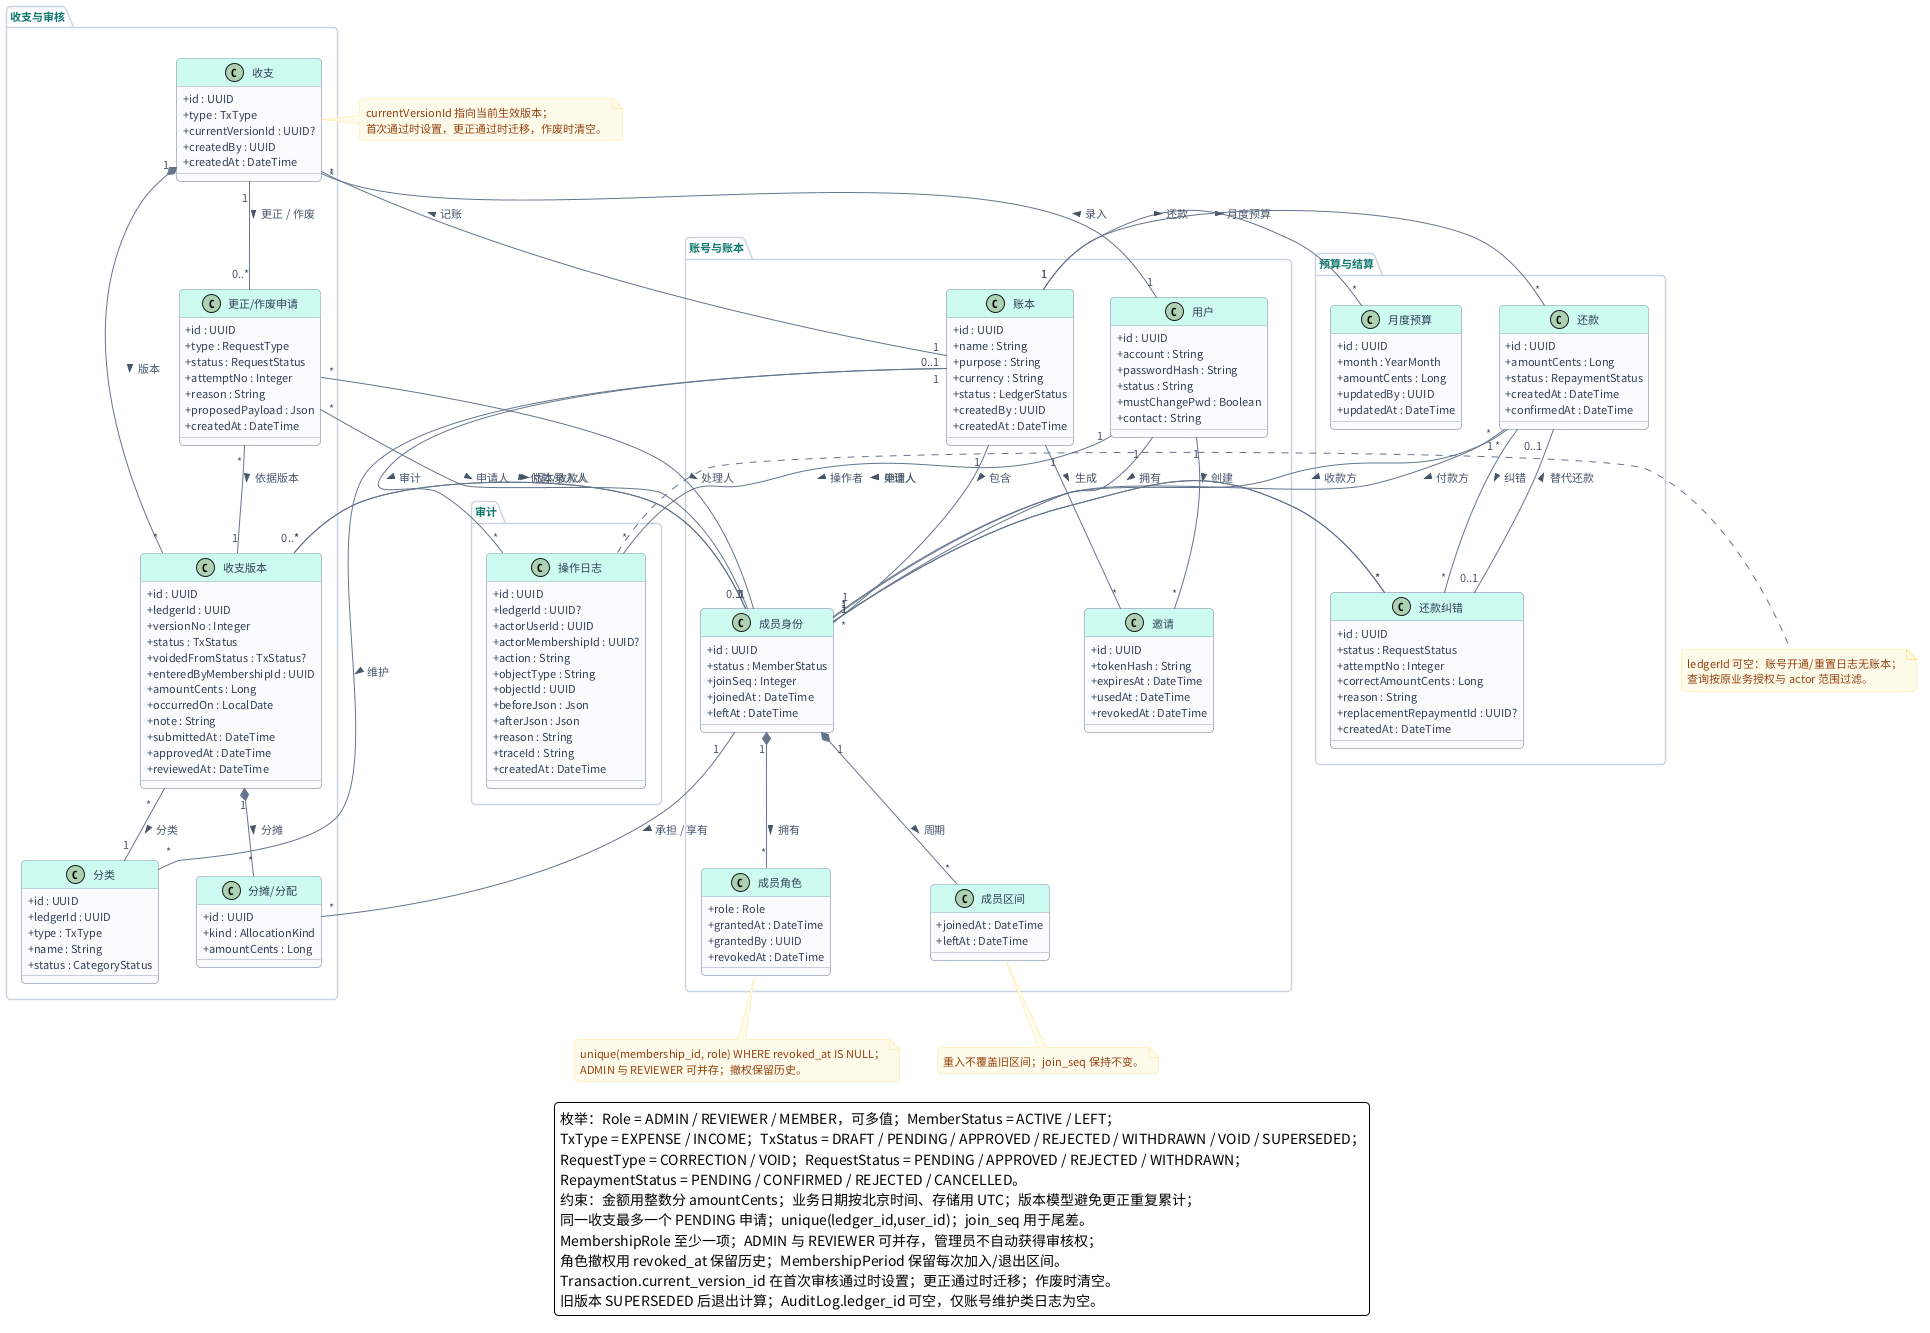

The diagram above was rendered by PlantUML. Its source (embedded in the PNG):
@startuml UML类图
' 多人共享记账系统 - 领域类图（初稿）
skinparam backgroundColor #FFFFFF
skinparam defaultFontName "Noto Sans CJK SC"
skinparam defaultFontSize 11
skinparam shadowing false
skinparam roundcorner 8
skinparam ArrowColor #64748B
skinparam ArrowFontColor #475569
skinparam classBorderColor #94A3B8
skinparam classBackgroundColor #F8FAFC
skinparam classHeaderBackgroundColor #CCFBF1
skinparam classFontColor #0F172A
skinparam classAttributeFontColor #334155
skinparam classAttributeIconSize 0
skinparam packageBorderColor #CBD5E1
skinparam packageBackgroundColor #FFFFFF
skinparam packageFontColor #0F766E
skinparam noteBackgroundColor #FFFBEB
skinparam noteBorderColor #FDE68A
skinparam noteFontColor #92400E
skinparam nodesep 38
skinparam ranksep 46

package "账号与账本" {
  class "用户" as User {
    + id : UUID
    + account : String
    + passwordHash : String
    + status : String
    + mustChangePwd : Boolean
    + contact : String
  }

  class "账本" as Ledger {
    + id : UUID
    + name : String
    + purpose : String
    + currency : String
    + status : LedgerStatus
    + createdBy : UUID
    + createdAt : DateTime
  }

  class "成员身份" as Membership {
    + id : UUID
    + status : MemberStatus
    + joinSeq : Integer
    + joinedAt : DateTime
    + leftAt : DateTime
  }

  class "成员角色" as MembershipRole {
    + role : Role
    + grantedAt : DateTime
    + grantedBy : UUID
    + revokedAt : DateTime
  }

  class "成员区间" as MembershipPeriod {
    + joinedAt : DateTime
    + leftAt : DateTime
  }

  class "邀请" as Invitation {
    + id : UUID
    + tokenHash : String
    + expiresAt : DateTime
    + usedAt : DateTime
    + revokedAt : DateTime
  }
}

package "收支与审核" {
  class "分类" as Category {
    + id : UUID
    + ledgerId : UUID
    + type : TxType
    + name : String
    + status : CategoryStatus
  }

  class "收支" as Transaction {
    + id : UUID
    + type : TxType
    + currentVersionId : UUID?
    + createdBy : UUID
    + createdAt : DateTime
  }

  class "收支版本" as TransactionVersion {
    + id : UUID
    + ledgerId : UUID
    + versionNo : Integer
    + status : TxStatus
    + voidedFromStatus : TxStatus?
    + enteredByMembershipId : UUID
    + amountCents : Long
    + occurredOn : LocalDate
    + note : String
    + submittedAt : DateTime
    + approvedAt : DateTime
    + reviewedAt : DateTime
  }

  class "分摊/分配" as Allocation {
    + id : UUID
    + kind : AllocationKind
    + amountCents : Long
  }

  class "更正/作废申请" as ChangeRequest {
    + id : UUID
    + type : RequestType
    + status : RequestStatus
    + attemptNo : Integer
    + reason : String
    + proposedPayload : Json
    + createdAt : DateTime
  }
}

package "预算与结算" {
  class "月度预算" as Budget {
    + id : UUID
    + month : YearMonth
    + amountCents : Long
    + updatedBy : UUID
    + updatedAt : DateTime
  }

  class "还款" as Repayment {
    + id : UUID
    + amountCents : Long
    + status : RepaymentStatus
    + createdAt : DateTime
    + confirmedAt : DateTime
  }

  class "还款纠错" as RepaymentCorrection {
    + id : UUID
    + status : RequestStatus
    + attemptNo : Integer
    + correctAmountCents : Long
    + reason : String
    + replacementRepaymentId : UUID?
    + createdAt : DateTime
  }
}

package "审计" {
  class "操作日志" as AuditLog {
    + id : UUID
    + ledgerId : UUID?
    + actorUserId : UUID
    + actorMembershipId : UUID?
    + action : String
    + objectType : String
    + objectId : UUID
    + beforeJson : Json
    + afterJson : Json
    + reason : String
    + traceId : String
    + createdAt : DateTime
  }
}

User "1" -- "*" Membership : 拥有 >
Ledger "1" -- "*" Membership : 包含 >
Membership "1" *-- "*" MembershipRole : 拥有 >
Membership "1" *-- "*" MembershipPeriod : 周期 >
Ledger "1" -- "*" Category : 维护 >
Ledger "1" -- "*" Invitation : 生成 >
User "1" -- "*" Invitation : 创建 >
Membership "1" -- "*" Allocation : 承担 / 享有 >
Ledger "1" -- "*" Transaction : 记账 >
Transaction "1" *-- "*" TransactionVersion : 版本 >
TransactionVersion "1" *-- "*" Allocation : 分摊 >
TransactionVersion "0..*" -- "1" Membership : 付款/收款人 >
TransactionVersion "*" -- "1" Membership : 版本录入人 >
TransactionVersion "*" -- "1" Category : 分类 >
User "1" -- "*" Transaction : 录入 >
Transaction "1" -- "0..*" ChangeRequest : 更正 / 作废 >
ChangeRequest "*" -- "1" TransactionVersion : 依据版本 >
ChangeRequest "*" -- "1" Membership : 申请人 >
ChangeRequest "*" -- "0..1" Membership : 处理人 >
Ledger "1" -- "*" Budget : 月度预算 >
Ledger "1" -- "*" Repayment : 还款 >
Repayment "*" -- "1" Membership : 付款方 >
Repayment "*" -- "1" Membership : 收款方 >
Repayment "1" -- "*" RepaymentCorrection : 纠错 >
RepaymentCorrection "*" -- "1" Membership : 申请人 >
RepaymentCorrection "*" -- "1" Membership : 处理人 >
RepaymentCorrection "0..1" -- "0..1" Repayment : 替代还款 >
Ledger "0..1" -- "*" AuditLog : 审计 >
User "1" -- "*" AuditLog : 操作者 >

legend bottom
  枚举：Role = ADMIN / REVIEWER / MEMBER，可多值；MemberStatus = ACTIVE / LEFT；
  TxType = EXPENSE / INCOME；TxStatus = DRAFT / PENDING / APPROVED / REJECTED / WITHDRAWN / VOID / SUPERSEDED；
  RequestType = CORRECTION / VOID；RequestStatus = PENDING / APPROVED / REJECTED / WITHDRAWN；
  RepaymentStatus = PENDING / CONFIRMED / REJECTED / CANCELLED。
  约束：金额用整数分 amountCents；业务日期按北京时间、存储用 UTC；版本模型避免更正重复累计；
  同一收支最多一个 PENDING 申请；unique(ledger_id,user_id)；join_seq 用于尾差。
  MembershipRole 至少一项；ADMIN 与 REVIEWER 可并存，管理员不自动获得审核权；
  角色撤权用 revoked_at 保留历史；MembershipPeriod 保留每次加入/退出区间。
  Transaction.current_version_id 在首次审核通过时设置；更正通过时迁移；作废时清空。
  旧版本 SUPERSEDED 后退出计算；AuditLog.ledger_id 可空，仅账号维护类日志为空。
endlegend

note right of Transaction
  currentVersionId 指向当前生效版本；
  首次通过时设置，更正通过时迁移，作废时清空。
end note
note bottom of MembershipRole
  unique(membership_id, role) WHERE revoked_at IS NULL；
  ADMIN 与 REVIEWER 可并存；撤权保留历史。
end note

note bottom of MembershipPeriod
  重入不覆盖旧区间；join_seq 保持不变。
end note
note right of AuditLog
  ledgerId 可空：账号开通/重置日志无账本；
  查询按原业务授权与 actor 范围过滤。
end note
@enduml